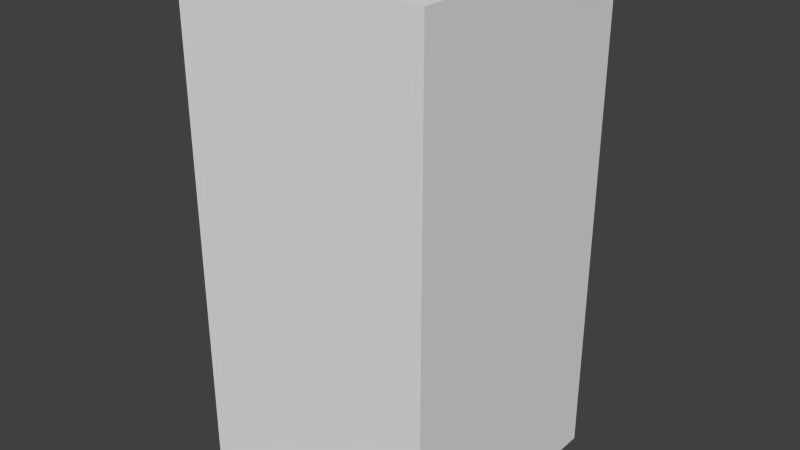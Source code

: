 # Source: greyXFive.blend  (saved by Blender 2.68.0; exported with 4.5.12 LTS)
import bpy
from mathutils import Matrix  # noqa: F401  (used for matrix-valued properties, if any)

bpy.ops.wm.read_factory_settings(use_empty=True)
scene = bpy.context.scene
scene.name = 'Scene'

# ---- collections
col_collection_1 = bpy.data.collections.new('Collection 1'); scene.collection.children.link(col_collection_1)

# ---- world
world_world = bpy.data.worlds.new('World'); scene.world = world_world
world_world.color = (0.05088, 0.05088, 0.05088)
world_world.use_sun_shadow = False
world_world.sun_shadow_jitter_overblur = 0.0
world_world.cycles.sampling_method = 'MANUAL'
world_world.cycles.sample_map_resolution = 256

# ---- meshes
me_greyxfive = bpy.data.meshes.new('greyXFive')
me_greyxfive.from_pydata([(-0.5, -0.5, -1.0), (-0.5, 0.5, -1.0), (0.5, 0.5, -1.0), (0.5, -0.5, -1.0), (-0.5, -0.5, 1.0), (-0.5, 0.5, 1.0), (0.5, 0.5, 1.0), (0.5, -0.5, 1.0)], [], [(4, 5, 1, 0), (5, 6, 2, 1), (6, 7, 3, 2), (7, 4, 0, 3), (0, 1, 2, 3), (7, 6, 5, 4)])
me_greyxfive.use_remesh_preserve_volume = False
me_greyxfive.use_remesh_preserve_attributes = False
me_greyxfive.use_mirror_vertex_groups = False
me_greyxfive.update()

# ---- objects
ob_greyxfive = bpy.data.objects.new('greyXFive', me_greyxfive)

# ---- transforms, parenting, visibility, modifiers, constraints
ob_greyxfive.location = (0.0, 0.0, 0.0)
ob_greyxfive.lineart.crease_threshold = 0.0

# ---- collection membership
col_collection_1.objects.link(ob_greyxfive)

# ---- scene / render settings (as saved in the file)
scene.frame_start = 1; scene.frame_end = 250; scene.frame_set(1)
scene.render.engine = 'BLENDER_EEVEE_NEXT'
scene.render.image_settings.color_mode = 'RGB'
scene.render.image_settings.compression = 90
scene.render.resolution_percentage = 50
scene.render.dither_intensity = 0.0
scene.cycles.use_denoising = False
scene.cycles.samples = 10
scene.cycles.sampling_pattern = 'TABULATED_SOBOL'
scene.cycles.light_sampling_threshold = 0.0
scene.cycles.use_adaptive_sampling = False
scene.cycles.use_light_tree = False
scene.cycles.blur_glossy = 0.0
scene.cycles.volume_bounces = 1
scene.cycles.pixel_filter_type = 'GAUSSIAN'
scene.cycles.sample_clamp_indirect = 0.0
scene.view_settings.view_transform = 'Standard'
bpy.context.view_layer.update()

# ---- added for rendering (the .blend has no active camera and no usable light): camera, sun
cam_auto = bpy.data.cameras.new('AutoCamera')
cam_auto.lens = 50.0
cam_auto.sensor_width = 36.0
cam_auto.clip_end = 1000.0
ob_auto_camera = bpy.data.objects.new('AutoCamera', cam_auto)
scene.collection.objects.link(ob_auto_camera)
ob_auto_camera.location = (2.26633, -2.71959, 1.81306)
ob_auto_camera.rotation_euler = (1.09748, -7.21219e-08, 0.694738)
scene.camera = ob_auto_camera
light_auto_sun = bpy.data.lights.new('AutoSun', 'SUN')
light_auto_sun.energy = 3.0
light_auto_sun.angle = 0.0523599
ob_auto_sun = bpy.data.objects.new('AutoSun', light_auto_sun)
scene.collection.objects.link(ob_auto_sun)
ob_auto_sun.rotation_euler = (0.872665, 0.174533, 0.523599)
bpy.context.view_layer.update()
